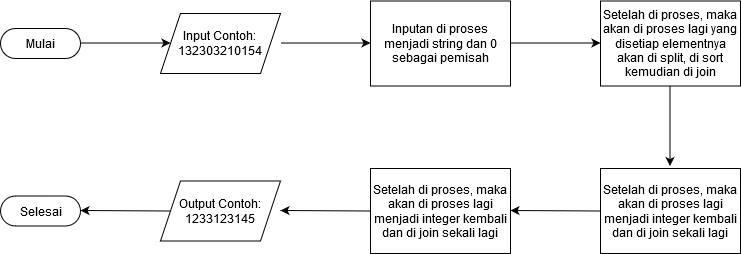

The diagram above was exported from draw.io. Its source (the exported page's mxGraphModel, read from the mxfile embedded in the PNG):
<mxGraphModel dx="868" dy="489" grid="1" gridSize="10" guides="1" tooltips="1" connect="1" arrows="1" fold="1" page="1" pageScale="1" pageWidth="1100" pageHeight="850" background="#ffffff" math="0" shadow="0">
  <root>
    <mxCell id="0" />
    <mxCell id="1" parent="0" />
    <mxCell id="-rrZWKrCKo1Y3e06333q-1" value="Mulai" style="html=1;dashed=0;whitespace=wrap;shape=mxgraph.dfd.start" vertex="1" parent="1">
      <mxGeometry y="90" width="80" height="30" as="geometry" />
    </mxCell>
    <mxCell id="-rrZWKrCKo1Y3e06333q-2" value="" style="endArrow=classic;html=1;" edge="1" parent="1">
      <mxGeometry width="50" height="50" relative="1" as="geometry">
        <mxPoint x="80" y="104.5" as="sourcePoint" />
        <mxPoint x="170" y="104.5" as="targetPoint" />
      </mxGeometry>
    </mxCell>
    <mxCell id="-rrZWKrCKo1Y3e06333q-3" value="&lt;div&gt;Input Contoh:&lt;/div&gt;&lt;div&gt;132303210154&lt;br&gt;&lt;/div&gt;" style="shape=parallelogram;perimeter=parallelogramPerimeter;whiteSpace=wrap;html=1;fixedSize=1;" vertex="1" parent="1">
      <mxGeometry x="160" y="75" width="120" height="60" as="geometry" />
    </mxCell>
    <mxCell id="-rrZWKrCKo1Y3e06333q-4" value="" style="endArrow=classic;html=1;exitX=0;exitY=0.5;exitDx=0;exitDy=0;" edge="1" parent="1" source="-rrZWKrCKo1Y3e06333q-11">
      <mxGeometry width="50" height="50" relative="1" as="geometry">
        <mxPoint x="590" y="272" as="sourcePoint" />
        <mxPoint x="510" y="272" as="targetPoint" />
      </mxGeometry>
    </mxCell>
    <mxCell id="-rrZWKrCKo1Y3e06333q-5" value="" style="endArrow=classic;html=1;" edge="1" parent="1">
      <mxGeometry width="50" height="50" relative="1" as="geometry">
        <mxPoint x="669.5" y="147.5" as="sourcePoint" />
        <mxPoint x="669.5" y="227.5" as="targetPoint" />
      </mxGeometry>
    </mxCell>
    <mxCell id="-rrZWKrCKo1Y3e06333q-6" value="" style="endArrow=classic;html=1;" edge="1" parent="1">
      <mxGeometry width="50" height="50" relative="1" as="geometry">
        <mxPoint x="280" y="104.5" as="sourcePoint" />
        <mxPoint x="370" y="104.5" as="targetPoint" />
      </mxGeometry>
    </mxCell>
    <mxCell id="-rrZWKrCKo1Y3e06333q-8" value="" style="endArrow=classic;html=1;" edge="1" parent="1">
      <mxGeometry width="50" height="50" relative="1" as="geometry">
        <mxPoint x="510" y="104.5" as="sourcePoint" />
        <mxPoint x="600" y="104.5" as="targetPoint" />
      </mxGeometry>
    </mxCell>
    <mxCell id="-rrZWKrCKo1Y3e06333q-9" value="Setelah di proses, maka akan di proses lagi yang disetiap elementnya akan di split, di sort kemudian di join" style="rounded=0;whiteSpace=wrap;html=1;" vertex="1" parent="1">
      <mxGeometry x="600" y="62.5" width="140" height="85" as="geometry" />
    </mxCell>
    <mxCell id="-rrZWKrCKo1Y3e06333q-10" value="Inputan di proses menjadi string dan 0 sebagai pemisah" style="rounded=0;whiteSpace=wrap;html=1;" vertex="1" parent="1">
      <mxGeometry x="370" y="62.5" width="140" height="85" as="geometry" />
    </mxCell>
    <mxCell id="-rrZWKrCKo1Y3e06333q-11" value="Setelah di proses, maka akan di proses lagi menjadi integer kembali dan di join sekali lagi" style="rounded=0;whiteSpace=wrap;html=1;" vertex="1" parent="1">
      <mxGeometry x="600" y="230" width="140" height="85" as="geometry" />
    </mxCell>
    <mxCell id="-rrZWKrCKo1Y3e06333q-12" value="Setelah di proses, maka akan di proses lagi menjadi integer kembali dan di join sekali lagi" style="rounded=0;whiteSpace=wrap;html=1;" vertex="1" parent="1">
      <mxGeometry x="370" y="230" width="140" height="85" as="geometry" />
    </mxCell>
    <mxCell id="-rrZWKrCKo1Y3e06333q-13" value="" style="endArrow=classic;html=1;exitX=0;exitY=0.5;exitDx=0;exitDy=0;" edge="1" parent="1">
      <mxGeometry width="50" height="50" relative="1" as="geometry">
        <mxPoint x="370" y="272.5" as="sourcePoint" />
        <mxPoint x="280" y="272" as="targetPoint" />
      </mxGeometry>
    </mxCell>
    <mxCell id="-rrZWKrCKo1Y3e06333q-14" value="&lt;div&gt;Output Contoh:&lt;/div&gt;&lt;div&gt;1233123145&lt;br&gt;&lt;/div&gt;" style="shape=parallelogram;perimeter=parallelogramPerimeter;whiteSpace=wrap;html=1;fixedSize=1;" vertex="1" parent="1">
      <mxGeometry x="160" y="242.5" width="120" height="60" as="geometry" />
    </mxCell>
    <mxCell id="-rrZWKrCKo1Y3e06333q-15" value="" style="endArrow=classic;html=1;exitX=0;exitY=0.5;exitDx=0;exitDy=0;" edge="1" parent="1">
      <mxGeometry width="50" height="50" relative="1" as="geometry">
        <mxPoint x="170" y="272.5" as="sourcePoint" />
        <mxPoint x="80" y="272" as="targetPoint" />
      </mxGeometry>
    </mxCell>
    <mxCell id="-rrZWKrCKo1Y3e06333q-16" value="Selesai" style="html=1;dashed=0;whitespace=wrap;shape=mxgraph.dfd.start" vertex="1" parent="1">
      <mxGeometry y="257.5" width="80" height="30" as="geometry" />
    </mxCell>
  </root>
</mxGraphModel>